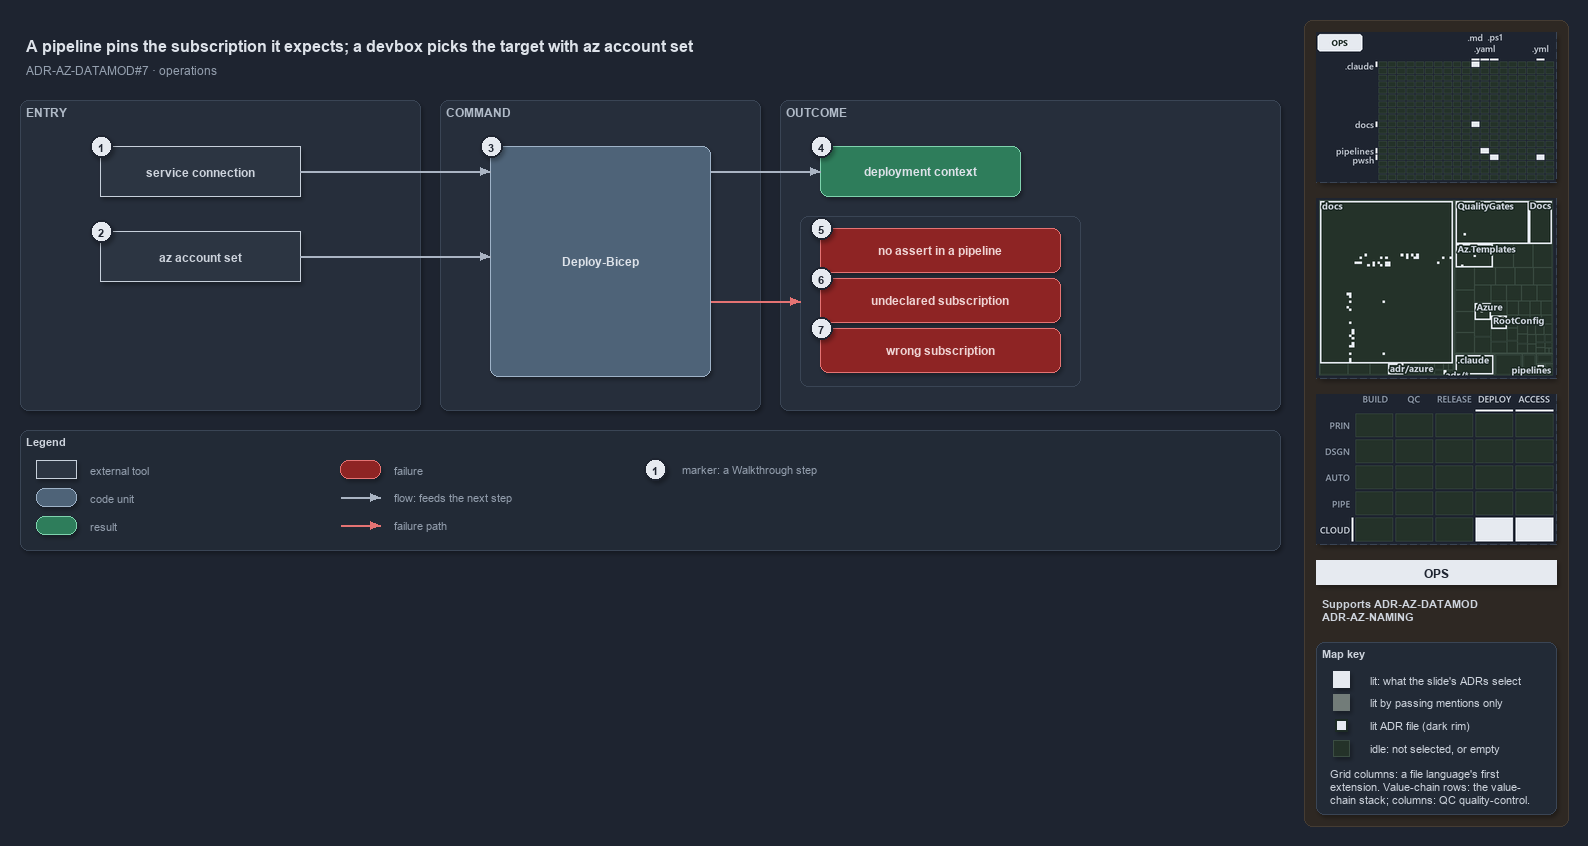

The diagram above was exported from draw.io. Its source (the exported page's mxGraphModel, read from the mxfile embedded in the PNG):
<mxGraphModel dx="1024" dy="768" grid="0" gridSize="10" guides="1" tooltips="1" connect="1" arrows="1" fold="1" page="1" pageScale="1" pageWidth="1572" pageHeight="640" background="#1E2430" math="0" shadow="1">
  <root>
    <mxCell id="0" />
    <mxCell id="1" parent="0" />
    <mxCell id="sidebar-bg" value="" style="rounded=1;arcSize=2;html=1;fillColor=#2E2823;strokeColor=#453C33;shadow=0;" vertex="1" parent="1">
      <mxGeometry x="1304" y="4" width="264" height="806" as="geometry" />
    </mxCell>
    <mxCell id="title" value="A pipeline pins the subscription it expects; a devbox picks the target with az account set" style="text;html=1;align=left;verticalAlign=middle;fontSize=16;fontStyle=1;fontColor=#DDE2E9;" vertex="1" parent="1">
      <mxGeometry x="20" y="14" width="1260" height="30" as="geometry" />
    </mxCell>
    <mxCell id="subtitle" value="ADR-AZ-DATAMOD#7 &amp;#183; operations" style="text;html=1;align=left;verticalAlign=middle;fontSize=12;fontColor=#949FAE;" vertex="1" parent="1">
      <mxGeometry x="20" y="44" width="1240" height="20" as="geometry" />
    </mxCell>
    <mxCell id="band-entry" value="ENTRY" style="rounded=1;html=1;arcSize=3;fillColor=#262E3B;strokeColor=#3A4555;verticalAlign=top;align=left;spacingLeft=8;fontStyle=1;fontSize=12;fontColor=#B0BAC7;" vertex="1" parent="1">
      <mxGeometry x="20" y="84" width="400" height="310" as="geometry" />
    </mxCell>
    <mxCell id="band-command" value="COMMAND" style="rounded=1;html=1;arcSize=3;fillColor=#262E3B;strokeColor=#3A4555;verticalAlign=top;align=left;spacingLeft=8;fontStyle=1;fontSize=12;fontColor=#B0BAC7;" vertex="1" parent="1">
      <mxGeometry x="440" y="84" width="320" height="310" as="geometry" />
    </mxCell>
    <mxCell id="band-outcome" value="OUTCOME" style="rounded=1;html=1;arcSize=3;fillColor=#262E3B;strokeColor=#3A4555;verticalAlign=top;align=left;spacingLeft=8;fontStyle=1;fontSize=12;fontColor=#B0BAC7;" vertex="1" parent="1">
      <mxGeometry x="780" y="84" width="500" height="310" as="geometry" />
    </mxCell>
    <mxCell id="g-sc" value="&lt;b&gt;service connection&lt;/b&gt;" style="rounded=0;whiteSpace=wrap;html=1;fillColor=#2C3542;strokeColor=#C7D0DB;fontColor=#CDD3DC;fontSize=12;" vertex="1" parent="1">
      <mxGeometry x="100" y="130" width="200" height="50" as="geometry" />
    </mxCell>
    <mxCell id="g-set" value="&lt;b&gt;az account set&lt;/b&gt;" style="rounded=0;whiteSpace=wrap;html=1;fillColor=#2C3542;strokeColor=#C7D0DB;fontColor=#CDD3DC;fontSize=12;" vertex="1" parent="1">
      <mxGeometry x="100" y="215" width="200" height="50" as="geometry" />
    </mxCell>
    <mxCell id="g-deploy" value="&lt;b&gt;Deploy-Bicep&lt;/b&gt;" style="rounded=1;whiteSpace=wrap;html=1;arcSize=20;fillColor=#4E6378;strokeColor=#9FB3C8;fontColor=#DDE2E9;fontSize=12;" vertex="1" parent="1">
      <mxGeometry x="490" y="130" width="220" height="230" as="geometry" />
    </mxCell>
    <mxCell id="g-context" value="&lt;b&gt;deployment context&lt;/b&gt;" style="rounded=1;whiteSpace=wrap;html=1;arcSize=20;fillColor=#2E7D5B;strokeColor=#7FD3AE;fontColor=#DDE2E9;fontSize=12;" vertex="1" parent="1">
      <mxGeometry x="820" y="130" width="200" height="50" as="geometry" />
    </mxCell>
    <mxCell id="frame-throws" value="" style="rounded=1;html=1;arcSize=6;fillColor=none;strokeColor=#3A4555;strokeWidth=1;" vertex="1" parent="1">
      <mxGeometry x="800" y="200" width="280" height="170" as="geometry" />
    </mxCell>
    <mxCell id="g-noassert" value="&lt;b&gt;no assert in a pipeline&lt;/b&gt;" style="rounded=1;whiteSpace=wrap;html=1;arcSize=20;fillColor=#8E2424;strokeColor=#E57373;fontColor=#EFD4D4;fontSize=12;" vertex="1" parent="1">
      <mxGeometry x="820" y="212" width="240" height="44" as="geometry" />
    </mxCell>
    <mxCell id="g-undeclared" value="&lt;b&gt;undeclared subscription&lt;/b&gt;" style="rounded=1;whiteSpace=wrap;html=1;arcSize=20;fillColor=#8E2424;strokeColor=#E57373;fontColor=#EFD4D4;fontSize=12;" vertex="1" parent="1">
      <mxGeometry x="820" y="262" width="240" height="44" as="geometry" />
    </mxCell>
    <mxCell id="g-wrong" value="&lt;b&gt;wrong subscription&lt;/b&gt;" style="rounded=1;whiteSpace=wrap;html=1;arcSize=20;fillColor=#8E2424;strokeColor=#E57373;fontColor=#EFD4D4;fontSize=12;" vertex="1" parent="1">
      <mxGeometry x="820" y="312" width="240" height="44" as="geometry" />
    </mxCell>
    <mxCell id="port-deploy-in-1" value="" style="text;html=1;strokeColor=none;fillColor=none;" vertex="1" parent="1">
      <mxGeometry x="490" y="155" width="1" height="1" as="geometry" />
    </mxCell>
    <mxCell id="port-deploy-in-2" value="" style="text;html=1;strokeColor=none;fillColor=none;" vertex="1" parent="1">
      <mxGeometry x="490" y="240" width="1" height="1" as="geometry" />
    </mxCell>
    <mxCell id="port-deploy-out-1" value="" style="text;html=1;strokeColor=none;fillColor=none;" vertex="1" parent="1">
      <mxGeometry x="710" y="155" width="1" height="1" as="geometry" />
    </mxCell>
    <mxCell id="port-deploy-out-2" value="" style="text;html=1;strokeColor=none;fillColor=none;" vertex="1" parent="1">
      <mxGeometry x="710" y="285" width="1" height="1" as="geometry" />
    </mxCell>
    <mxCell id="port-frame-left" value="" style="text;html=1;strokeColor=none;fillColor=none;" vertex="1" parent="1">
      <mxGeometry x="800" y="285" width="1" height="1" as="geometry" />
    </mxCell>
    <mxCell id="e-sc-deploy" value="" style="edgeStyle=orthogonalEdgeStyle;rounded=1;html=1;fontSize=10;fontColor=#CDD3DC;endArrow=block;strokeColor=#AAB4C3;shadow=0;" edge="1" parent="1" source="g-sc" target="port-deploy-in-1">
      <mxGeometry relative="1" as="geometry" />
    </mxCell>
    <mxCell id="e-set-deploy" value="" style="edgeStyle=orthogonalEdgeStyle;rounded=1;html=1;fontSize=10;fontColor=#CDD3DC;endArrow=block;strokeColor=#AAB4C3;shadow=0;" edge="1" parent="1" source="g-set" target="port-deploy-in-2">
      <mxGeometry relative="1" as="geometry" />
    </mxCell>
    <mxCell id="e-deploy-context" value="" style="edgeStyle=orthogonalEdgeStyle;rounded=1;html=1;fontSize=10;fontColor=#CDD3DC;endArrow=block;strokeColor=#AAB4C3;shadow=0;" edge="1" parent="1" source="port-deploy-out-1" target="g-context">
      <mxGeometry relative="1" as="geometry" />
    </mxCell>
    <mxCell id="e-deploy-throws" value="" style="edgeStyle=orthogonalEdgeStyle;rounded=1;html=1;fontSize=10;endArrow=block;strokeColor=#E57373;shadow=0;fontColor=#CDD3DC;" edge="1" parent="1" source="port-deploy-out-2" target="port-frame-left">
      <mxGeometry relative="1" as="geometry" />
    </mxCell>
    <mxCell id="mark-1" value="1" style="ellipse;html=1;fillColor=#E6EAF0;strokeColor=#1E2430;strokeWidth=2;fontColor=#1E2430;fontStyle=1;fontSize=11;" vertex="1" parent="1">
      <mxGeometry x="90" y="119" width="22" height="22" as="geometry" />
    </mxCell>
    <mxCell id="mark-2" value="2" style="ellipse;html=1;fillColor=#E6EAF0;strokeColor=#1E2430;strokeWidth=2;fontColor=#1E2430;fontStyle=1;fontSize=11;" vertex="1" parent="1">
      <mxGeometry x="90" y="204" width="22" height="22" as="geometry" />
    </mxCell>
    <mxCell id="mark-3" value="3" style="ellipse;html=1;fillColor=#E6EAF0;strokeColor=#1E2430;strokeWidth=2;fontColor=#1E2430;fontStyle=1;fontSize=11;" vertex="1" parent="1">
      <mxGeometry x="480" y="119" width="22" height="22" as="geometry" />
    </mxCell>
    <mxCell id="mark-4" value="4" style="ellipse;html=1;fillColor=#E6EAF0;strokeColor=#1E2430;strokeWidth=2;fontColor=#1E2430;fontStyle=1;fontSize=11;" vertex="1" parent="1">
      <mxGeometry x="810" y="119" width="22" height="22" as="geometry" />
    </mxCell>
    <mxCell id="mark-5" value="5" style="ellipse;html=1;fillColor=#E6EAF0;strokeColor=#1E2430;strokeWidth=2;fontColor=#1E2430;fontStyle=1;fontSize=11;" vertex="1" parent="1">
      <mxGeometry x="810" y="201" width="22" height="22" as="geometry" />
    </mxCell>
    <mxCell id="mark-6" value="6" style="ellipse;html=1;fillColor=#E6EAF0;strokeColor=#1E2430;strokeWidth=2;fontColor=#1E2430;fontStyle=1;fontSize=11;" vertex="1" parent="1">
      <mxGeometry x="810" y="251" width="22" height="22" as="geometry" />
    </mxCell>
    <mxCell id="mark-7" value="7" style="ellipse;html=1;fillColor=#E6EAF0;strokeColor=#1E2430;strokeWidth=2;fontColor=#1E2430;fontStyle=1;fontSize=11;" vertex="1" parent="1">
      <mxGeometry x="810" y="301" width="22" height="22" as="geometry" />
    </mxCell>
    <mxCell id="legend" value="&lt;b&gt;Legend&lt;/b&gt;" style="rounded=1;whiteSpace=wrap;html=1;arcSize=6;fillColor=#222A36;strokeColor=#3A4555;align=left;verticalAlign=top;spacing=8;fontSize=11;fontColor=#CDD3DC;" vertex="1" parent="1">
      <mxGeometry x="20" y="414" width="1260" height="120" as="geometry" />
    </mxCell>
    <mxCell id="lg-external" value="" style="rounded=0;html=1;fillColor=#2C3542;strokeColor=#C7D0DB;" vertex="1" parent="1">
      <mxGeometry x="36" y="444" width="40" height="18" as="geometry" />
    </mxCell>
    <mxCell id="lg-external-t" value="external tool" style="text;html=1;align=left;verticalAlign=middle;fontSize=11;fontColor=#949FAE;" vertex="1" parent="1">
      <mxGeometry x="84" y="443" width="200" height="20" as="geometry" />
    </mxCell>
    <mxCell id="lg-code" value="" style="rounded=1;html=1;arcSize=20;fillColor=#4E6378;strokeColor=#9FB3C8;" vertex="1" parent="1">
      <mxGeometry x="36" y="472" width="40" height="18" as="geometry" />
    </mxCell>
    <mxCell id="lg-code-t" value="code unit" style="text;html=1;align=left;verticalAlign=middle;fontSize=11;fontColor=#949FAE;" vertex="1" parent="1">
      <mxGeometry x="84" y="471" width="200" height="20" as="geometry" />
    </mxCell>
    <mxCell id="lg-result" value="" style="rounded=1;html=1;arcSize=20;fillColor=#2E7D5B;strokeColor=#7FD3AE;" vertex="1" parent="1">
      <mxGeometry x="36" y="500" width="40" height="18" as="geometry" />
    </mxCell>
    <mxCell id="lg-result-t" value="result" style="text;html=1;align=left;verticalAlign=middle;fontSize=11;fontColor=#949FAE;" vertex="1" parent="1">
      <mxGeometry x="84" y="499" width="200" height="20" as="geometry" />
    </mxCell>
    <mxCell id="lg-failure" value="" style="rounded=1;html=1;arcSize=20;fillColor=#8E2424;strokeColor=#E57373;" vertex="1" parent="1">
      <mxGeometry x="340" y="444" width="40" height="18" as="geometry" />
    </mxCell>
    <mxCell id="lg-failure-t" value="failure" style="text;html=1;align=left;verticalAlign=middle;fontSize=11;fontColor=#949FAE;" vertex="1" parent="1">
      <mxGeometry x="388" y="443" width="200" height="20" as="geometry" />
    </mxCell>
    <mxCell id="lg-flow-a" value="" style="text;html=1;strokeColor=none;fillColor=none;" vertex="1" parent="1">
      <mxGeometry x="340" y="481" width="1" height="1" as="geometry" />
    </mxCell>
    <mxCell id="lg-flow-b" value="" style="text;html=1;strokeColor=none;fillColor=none;" vertex="1" parent="1">
      <mxGeometry x="380" y="481" width="1" height="1" as="geometry" />
    </mxCell>
    <mxCell id="lg-flow" value="" style="edgeStyle=orthogonalEdgeStyle;rounded=1;html=1;endArrow=block;strokeColor=#AAB4C3;shadow=0;fontColor=#CDD3DC;" edge="1" parent="1" source="lg-flow-a" target="lg-flow-b">
      <mxGeometry relative="1" as="geometry" />
    </mxCell>
    <mxCell id="lg-flow-t" value="flow: feeds the next step" style="text;html=1;align=left;verticalAlign=middle;fontSize=11;fontColor=#949FAE;" vertex="1" parent="1">
      <mxGeometry x="388" y="471" width="220" height="20" as="geometry" />
    </mxCell>
    <mxCell id="lg-fail-a" value="" style="text;html=1;strokeColor=none;fillColor=none;" vertex="1" parent="1">
      <mxGeometry x="340" y="509" width="1" height="1" as="geometry" />
    </mxCell>
    <mxCell id="lg-fail-b" value="" style="text;html=1;strokeColor=none;fillColor=none;" vertex="1" parent="1">
      <mxGeometry x="380" y="509" width="1" height="1" as="geometry" />
    </mxCell>
    <mxCell id="lg-fail" value="" style="edgeStyle=orthogonalEdgeStyle;rounded=1;html=1;endArrow=block;strokeColor=#E57373;shadow=0;fontColor=#CDD3DC;" edge="1" parent="1" source="lg-fail-a" target="lg-fail-b">
      <mxGeometry relative="1" as="geometry" />
    </mxCell>
    <mxCell id="lg-fail-t" value="failure path" style="text;html=1;align=left;verticalAlign=middle;fontSize=11;fontColor=#949FAE;" vertex="1" parent="1">
      <mxGeometry x="388" y="499" width="200" height="20" as="geometry" />
    </mxCell>
    <mxCell id="lg-mark" value="1" style="ellipse;html=1;fillColor=#E6EAF0;strokeColor=#1E2430;strokeWidth=2;fontColor=#1E2430;fontStyle=1;fontSize=11;" vertex="1" parent="1">
      <mxGeometry x="644" y="442" width="22" height="22" as="geometry" />
    </mxCell>
    <mxCell id="lg-mark-t" value="marker: a Walkthrough step" style="text;html=1;align=left;verticalAlign=middle;fontSize=11;fontColor=#949FAE;" vertex="1" parent="1">
      <mxGeometry x="676" y="443" width="220" height="20" as="geometry" />
    </mxCell>
    <mxCell id="minimap-grid" value="" style="shape=image;imageAspect=0;rounded=1;arcSize=4;whiteSpace=wrap;html=1;fillColor=#262E3B;strokeColor=#3A4555;dashed=1;fontColor=#949FAE;fontSize=11;image=data:image/png,(base64 omitted: 10728 chars);" vertex="1" parent="1">
      <mxGeometry x="1316" y="16" width="240" height="150" as="geometry" />
    </mxCell>
    <mxCell id="minimap-tree" value="" style="shape=image;imageAspect=0;rounded=1;arcSize=4;whiteSpace=wrap;html=1;fillColor=#262E3B;strokeColor=#3A4555;dashed=1;fontColor=#949FAE;fontSize=11;image=data:image/png,(base64 omitted: 24568 chars);" vertex="1" parent="1">
      <mxGeometry x="1316" y="182" width="240" height="180" as="geometry" />
    </mxCell>
    <mxCell id="minimap-chain" value="" style="shape=image;imageAspect=0;rounded=1;arcSize=4;whiteSpace=wrap;html=1;fillColor=#262E3B;strokeColor=#3A4555;dashed=1;fontColor=#949FAE;fontSize=11;image=data:image/png,(base64 omitted: 13548 chars);" vertex="1" parent="1">
      <mxGeometry x="1316" y="378" width="240" height="150" as="geometry" />
    </mxCell>
    <mxCell id="lens-badge" value="OPS" style="rounded=0;whiteSpace=wrap;html=1;align=center;verticalAlign=middle;fontSize=12;fontStyle=1;fontColor=#1E2430;fillColor=#E6EAF0;strokeColor=none;" vertex="1" parent="1">
      <mxGeometry x="1316" y="544" width="240" height="24" as="geometry" />
    </mxCell>
    <mxCell id="supports" value="&lt;b&gt;Supports&lt;/b&gt; ADR-AZ-DATAMOD&lt;br&gt;ADR-AZ-NAMING" style="text;html=1;whiteSpace=wrap;align=left;verticalAlign=top;fontSize=11;fontColor=#CDD3DC;" vertex="1" parent="1">
      <mxGeometry x="1316" y="576" width="240" height="38" as="geometry" />
    </mxCell>
    <mxCell id="mapkey" value="&lt;b&gt;Map key&lt;/b&gt;" style="rounded=1;arcSize=6;whiteSpace=wrap;html=1;align=left;verticalAlign=top;fontSize=11;fontColor=#CDD3DC;fillColor=#222A36;strokeColor=#3A4555;spacingLeft=8;spacingTop=2;" vertex="1" parent="1">
      <mxGeometry x="1316" y="626" width="240" height="172" as="geometry" />
    </mxCell>
    <mxCell id="mapkey-lit" value="" style="rounded=0;html=1;fillColor=#E6EAF0;strokeColor=#E6EAF0;" vertex="1" parent="1">
      <mxGeometry x="1333.0" y="655.0" width="16" height="16" as="geometry" />
    </mxCell>
    <mxCell id="mapkey-lit-text" value="lit: what the slide's ADRs select" style="text;html=1;align=left;verticalAlign=middle;fontSize=11;fontColor=#CDD3DC;" vertex="1" parent="1">
      <mxGeometry x="1364" y="653" width="184" height="20" as="geometry" />
    </mxCell>
    <mxCell id="mapkey-touched" value="" style="rounded=0;html=1;fillColor=#727C79;strokeColor=#727C79;" vertex="1" parent="1">
      <mxGeometry x="1333.0" y="678.0" width="16" height="16" as="geometry" />
    </mxCell>
    <mxCell id="mapkey-touched-text" value="lit by passing mentions only" style="text;html=1;align=left;verticalAlign=middle;fontSize=11;fontColor=#CDD3DC;" vertex="1" parent="1">
      <mxGeometry x="1364" y="676" width="184" height="20" as="geometry" />
    </mxCell>
    <mxCell id="mapkey-adr" value="" style="rounded=0;html=1;fillColor=#E6EAF0;strokeColor=#1C2A24;strokeWidth=2;" vertex="1" parent="1">
      <mxGeometry x="1335.0" y="703.0" width="12" height="12" as="geometry" />
    </mxCell>
    <mxCell id="mapkey-adr-text" value="lit ADR file (dark rim)" style="text;html=1;align=left;verticalAlign=middle;fontSize=11;fontColor=#CDD3DC;" vertex="1" parent="1">
      <mxGeometry x="1364" y="699" width="184" height="20" as="geometry" />
    </mxCell>
    <mxCell id="mapkey-idle" value="" style="rounded=0;html=1;fillColor=#243229;strokeColor=#3B4D43;" vertex="1" parent="1">
      <mxGeometry x="1333.0" y="724.0" width="16" height="16" as="geometry" />
    </mxCell>
    <mxCell id="mapkey-idle-text" value="idle: not selected, or empty" style="text;html=1;align=left;verticalAlign=middle;fontSize=11;fontColor=#CDD3DC;" vertex="1" parent="1">
      <mxGeometry x="1364" y="722" width="184" height="20" as="geometry" />
    </mxCell>
    <mxCell id="mapkey-codes" value="Grid columns: a file language's first&lt;br&gt;extension. Value-chain rows: the value-&lt;br&gt;chain stack; columns: QC quality-control." style="text;html=1;align=left;verticalAlign=top;whiteSpace=wrap;fontSize=11;fontColor=#CDD3DC;" vertex="1" parent="1">
      <mxGeometry x="1324" y="746" width="224" height="46" as="geometry" />
    </mxCell>
  </root>
</mxGraphModel>